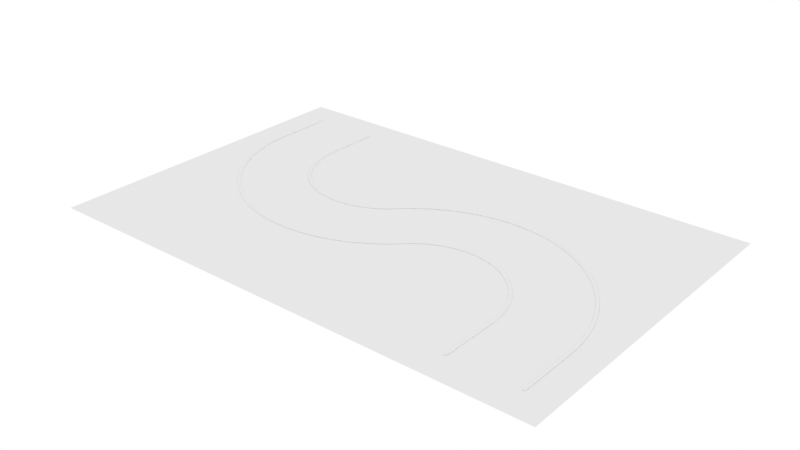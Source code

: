 # Source: s_curve.blend  (saved by Blender 4.5.90; exported with 4.5.12 LTS)
import bpy
from mathutils import Matrix  # noqa: F401  (used for matrix-valued properties, if any)

bpy.ops.wm.read_factory_settings(use_empty=True)
scene = bpy.context.scene
scene.name = 'Scene'

# ---- world
world_wb_white = bpy.data.worlds.new('WB_White'); scene.world = world_wb_white
world_wb_white.color = (1.0, 1.0, 1.0)

# ---- cameras
cam_cam_top = bpy.data.cameras.new('Cam_Top')
cam_cam_top.type = 'ORTHO'
cam_cam_top.clip_end = 500.0
cam_cam_top.ortho_scale = 32.52

# ---- meshes
me_s_curve_ground = bpy.data.meshes.new('s_curve_ground')
me_s_curve_ground.from_pydata([(-1.5, -12.63, 0.0), (24.63, -12.63, 0.0), (24.63, 4.5, 0.0), (-1.5, 4.5, 0.0)], [], [(0, 1, 2, 3)])
me_s_curve_ground.update()
me_s_curve_curve_edge_a = bpy.data.meshes.new('s_curve_curve_edge_A')
me_s_curve_curve_edge_a.from_pydata([(0.075, 3.0, 0.01), (0.075, 0.0004909, 0.01), (0.07755, -0.1944, 0.01), (0.08518, -0.3886, 0.01), (0.0979, -0.5826, 0.01), (0.1157, -0.7761, 0.01), (0.1385, -0.9692, 0.01), (0.1664, -1.162, 0.01), (0.1993, -1.353, 0.01), (0.2373, -1.544, 0.01), (0.2802, -1.733, 0.01), (0.328, -1.922, 0.01), (0.3808, -2.109, 0.01), (0.4384, -2.294, 0.01), (0.5009, -2.479, 0.01), (0.5682, -2.661, 0.01), (0.6402, -2.841, 0.01), (0.7169, -3.02, 0.01), (0.7983, -3.197, 0.01), (0.8843, -3.371, 0.01), (0.9748, -3.543, 0.01), (1.07, -3.712, 0.01), (1.169, -3.88, 0.01), (1.273, -4.044, 0.01), (1.381, -4.206, 0.01), (1.493, -4.364, 0.01), (1.609, -4.52, 0.01), (1.73, -4.673, 0.01), (1.854, -4.822, 0.01), (1.982, -4.968, 0.01), (2.114, -5.111, 0.01), (2.25, -5.25, 0.01), (2.389, -5.386, 0.01), (2.532, -5.518, 0.01), (2.678, -5.646, 0.01), (2.827, -5.77, 0.01), (2.98, -5.891, 0.01), (3.136, -6.007, 0.01), (3.294, -6.119, 0.01), (3.456, -6.227, 0.01), (3.62, -6.331, 0.01), (3.788, -6.43, 0.01), (3.957, -6.525, 0.01), (4.129, -6.616, 0.01), (4.303, -6.702, 0.01), (4.48, -6.783, 0.01), (4.659, -6.86, 0.01), (4.839, -6.932, 0.01), (5.021, -6.999, 0.01), (5.206, -7.062, 0.01), (5.391, -7.119, 0.01), (5.578, -7.172, 0.01), (5.767, -7.22, 0.01), (5.956, -7.263, 0.01), (6.147, -7.301, 0.01), (6.338, -7.334, 0.01), (6.531, -7.361, 0.01), (6.724, -7.384, 0.01), (6.917, -7.402, 0.01), (7.111, -7.415, 0.01), (7.306, -7.422, 0.01), (7.5, -7.425, 0.01), (7.694, -7.422, 0.01), (7.889, -7.415, 0.01), (8.083, -7.402, 0.01), (8.276, -7.384, 0.01), (8.469, -7.361, 0.01), (8.662, -7.334, 0.01), (8.853, -7.301, 0.01), (9.044, -7.263, 0.01), (9.233, -7.22, 0.01), (9.422, -7.172, 0.01), (9.609, -7.119, 0.01), (9.794, -7.062, 0.01), (9.979, -6.999, 0.01), (10.16, -6.932, 0.01), (10.34, -6.86, 0.01), (10.52, -6.783, 0.01), (10.7, -6.702, 0.01), (10.87, -6.616, 0.01), (11.04, -6.525, 0.01), (11.21, -6.43, 0.01), (11.38, -6.331, 0.01), (11.54, -6.227, 0.01), (11.71, -6.119, 0.01), (11.86, -6.007, 0.01), (12.02, -5.891, 0.01), (12.17, -5.77, 0.01), (12.32, -5.646, 0.01), (12.47, -5.518, 0.01), (12.61, -5.386, 0.01), (12.75, -5.25, 0.01), (12.83, -5.176, 0.01), (12.91, -5.103, 0.01), (12.99, -5.033, 0.01), (13.07, -4.965, 0.01), (13.15, -4.899, 0.01), (13.24, -4.835, 0.01), (13.32, -4.773, 0.01), (13.41, -4.714, 0.01), (13.5, -4.657, 0.01), (13.59, -4.603, 0.01), (13.69, -4.551, 0.01), (13.78, -4.501, 0.01), (13.88, -4.454, 0.01), (13.97, -4.409, 0.01), (14.07, -4.367, 0.01), (14.17, -4.327, 0.01), (14.27, -4.29, 0.01), (14.37, -4.256, 0.01), (14.47, -4.225, 0.01), (14.58, -4.196, 0.01), (14.68, -4.169, 0.01), (14.78, -4.146, 0.01), (14.89, -4.125, 0.01), (14.99, -4.107, 0.01), (15.1, -4.092, 0.01), (15.21, -4.079, 0.01), (15.31, -4.069, 0.01), (15.42, -4.062, 0.01), (15.53, -4.058, 0.01), (15.63, -4.057, 0.01), (15.74, -4.058, 0.01), (15.84, -4.062, 0.01), (15.95, -4.069, 0.01), (16.06, -4.079, 0.01), (16.16, -4.092, 0.01), (16.27, -4.107, 0.01), (16.37, -4.125, 0.01), (16.48, -4.146, 0.01), (16.58, -4.169, 0.01), (16.69, -4.196, 0.01), (16.79, -4.225, 0.01), (16.89, -4.256, 0.01), (16.99, -4.29, 0.01), (17.09, -4.327, 0.01), (17.19, -4.367, 0.01), (17.29, -4.409, 0.01), (17.39, -4.454, 0.01), (17.48, -4.501, 0.01), (17.58, -4.551, 0.01), (17.67, -4.603, 0.01), (17.76, -4.657, 0.01), (17.85, -4.714, 0.01), (17.94, -4.773, 0.01), (18.03, -4.835, 0.01), (18.11, -4.899, 0.01), (18.2, -4.965, 0.01), (18.28, -5.033, 0.01), (18.36, -5.103, 0.01), (18.44, -5.176, 0.01), (18.51, -5.25, 0.01), (18.59, -5.327, 0.01), (18.66, -5.405, 0.01), (18.73, -5.485, 0.01), (18.8, -5.567, 0.01), (18.86, -5.651, 0.01), (18.93, -5.736, 0.01), (18.99, -5.824, 0.01), (19.05, -5.912, 0.01), (19.11, -6.003, 0.01), (19.16, -6.094, 0.01), (19.21, -6.187, 0.01), (19.26, -6.282, 0.01), (19.31, -6.377, 0.01), (19.35, -6.474, 0.01), (19.4, -6.572, 0.01), (19.44, -6.671, 0.01), (19.47, -6.771, 0.01), (19.51, -6.872, 0.01), (19.54, -6.974, 0.01), (19.57, -7.077, 0.01), (19.59, -7.18, 0.01), (19.62, -7.284, 0.01), (19.64, -7.389, 0.01), (19.66, -7.494, 0.01), (19.67, -7.6, 0.01), (19.68, -7.706, 0.01), (19.69, -7.812, 0.01), (19.7, -7.918, 0.01), (19.71, -8.025, 0.01), (19.71, -8.131, 0.01), (19.71, -11.13, 0.01), (-0.075, 3.0, 0.01), (-0.075, -0.0004909, 0.01), (-0.07241, -0.1983, 0.01), (-0.06463, -0.3964, 0.01), (-0.05166, -0.5943, 0.01), (-0.03351, -0.7918, 0.01), (-0.0102, -0.9887, 0.01), (0.01825, -1.185, 0.01), (0.05184, -1.38, 0.01), (0.09053, -1.575, 0.01), (0.1343, -1.768, 0.01), (0.1831, -1.961, 0.01), (0.2369, -2.151, 0.01), (0.2957, -2.341, 0.01), (0.3595, -2.529, 0.01), (0.4281, -2.715, 0.01), (0.5016, -2.899, 0.01), (0.5799, -3.081, 0.01), (0.6629, -3.261, 0.01), (0.7506, -3.439, 0.01), (0.843, -3.614, 0.01), (0.9399, -3.788, 0.01), (1.041, -3.958, 0.01), (1.147, -4.126, 0.01), (1.257, -4.291, 0.01), (1.372, -4.452, 0.01), (1.49, -4.611, 0.01), (1.613, -4.767, 0.01), (1.74, -4.92, 0.01), (1.871, -5.069, 0.01), (2.005, -5.214, 0.01), (2.144, -5.356, 0.01), (2.286, -5.495, 0.01), (2.431, -5.629, 0.01), (2.58, -5.76, 0.01), (2.733, -5.887, 0.01), (2.889, -6.01, 0.01), (3.048, -6.128, 0.01), (3.209, -6.243, 0.01), (3.374, -6.353, 0.01), (3.542, -6.459, 0.01), (3.712, -6.56, 0.01), (3.886, -6.657, 0.01), (4.061, -6.749, 0.01), (4.239, -6.837, 0.01), (4.419, -6.92, 0.01), (4.601, -6.998, 0.01), (4.785, -7.072, 0.01), (4.971, -7.141, 0.01), (5.159, -7.204, 0.01), (5.349, -7.263, 0.01), (5.539, -7.317, 0.01), (5.732, -7.366, 0.01), (5.925, -7.409, 0.01), (6.12, -7.448, 0.01), (6.315, -7.482, 0.01), (6.511, -7.51, 0.01), (6.708, -7.534, 0.01), (6.906, -7.552, 0.01), (7.104, -7.565, 0.01), (7.302, -7.572, 0.01), (7.5, -7.575, 0.01), (7.698, -7.572, 0.01), (7.896, -7.565, 0.01), (8.094, -7.552, 0.01), (8.292, -7.534, 0.01), (8.489, -7.51, 0.01), (8.685, -7.482, 0.01), (8.88, -7.448, 0.01), (9.075, -7.409, 0.01), (9.268, -7.366, 0.01), (9.461, -7.317, 0.01), (9.651, -7.263, 0.01), (9.841, -7.204, 0.01), (10.03, -7.141, 0.01), (10.21, -7.072, 0.01), (10.4, -6.998, 0.01), (10.58, -6.92, 0.01), (10.76, -6.837, 0.01), (10.94, -6.749, 0.01), (11.11, -6.657, 0.01), (11.29, -6.56, 0.01), (11.46, -6.459, 0.01), (11.63, -6.353, 0.01), (11.79, -6.243, 0.01), (11.95, -6.128, 0.01), (12.11, -6.01, 0.01), (12.27, -5.887, 0.01), (12.42, -5.76, 0.01), (12.57, -5.629, 0.01), (12.71, -5.495, 0.01), (12.86, -5.357, 0.01), (12.93, -5.285, 0.01), (13.01, -5.215, 0.01), (13.08, -5.147, 0.01), (13.16, -5.081, 0.01), (13.24, -5.018, 0.01), (13.32, -4.956, 0.01), (13.41, -4.897, 0.01), (13.49, -4.84, 0.01), (13.58, -4.785, 0.01), (13.67, -4.733, 0.01), (13.76, -4.682, 0.01), (13.85, -4.635, 0.01), (13.94, -4.589, 0.01), (14.04, -4.546, 0.01), (14.13, -4.506, 0.01), (14.23, -4.467, 0.01), (14.32, -4.432, 0.01), (14.42, -4.399, 0.01), (14.52, -4.368, 0.01), (14.62, -4.34, 0.01), (14.72, -4.315, 0.01), (14.82, -4.293, 0.01), (14.92, -4.272, 0.01), (15.02, -4.255, 0.01), (15.12, -4.24, 0.01), (15.22, -4.228, 0.01), (15.32, -4.219, 0.01), (15.43, -4.212, 0.01), (15.53, -4.208, 0.01), (15.63, -4.207, 0.01), (15.73, -4.208, 0.01), (15.84, -4.212, 0.01), (15.94, -4.219, 0.01), (16.04, -4.228, 0.01), (16.14, -4.24, 0.01), (16.25, -4.255, 0.01), (16.35, -4.272, 0.01), (16.45, -4.293, 0.01), (16.55, -4.315, 0.01), (16.65, -4.34, 0.01), (16.75, -4.368, 0.01), (16.84, -4.399, 0.01), (16.94, -4.432, 0.01), (17.04, -4.467, 0.01), (17.13, -4.506, 0.01), (17.23, -4.546, 0.01), (17.32, -4.589, 0.01), (17.41, -4.635, 0.01), (17.5, -4.682, 0.01), (17.59, -4.733, 0.01), (17.68, -4.785, 0.01), (17.77, -4.84, 0.01), (17.85, -4.897, 0.01), (17.94, -4.956, 0.01), (18.02, -5.018, 0.01), (18.1, -5.081, 0.01), (18.18, -5.147, 0.01), (18.26, -5.215, 0.01), (18.33, -5.285, 0.01), (18.41, -5.356, 0.01), (18.48, -5.43, 0.01), (18.55, -5.505, 0.01), (18.62, -5.583, 0.01), (18.68, -5.662, 0.01), (18.75, -5.742, 0.01), (18.81, -5.825, 0.01), (18.87, -5.909, 0.01), (18.92, -5.994, 0.01), (18.98, -6.081, 0.01), (19.03, -6.169, 0.01), (19.08, -6.259, 0.01), (19.13, -6.35, 0.01), (19.17, -6.442, 0.01), (19.22, -6.535, 0.01), (19.26, -6.63, 0.01), (19.3, -6.725, 0.01), (19.33, -6.822, 0.01), (19.36, -6.919, 0.01), (19.4, -7.017, 0.01), (19.42, -7.116, 0.01), (19.45, -7.215, 0.01), (19.47, -7.316, 0.01), (19.49, -7.416, 0.01), (19.51, -7.518, 0.01), (19.52, -7.619, 0.01), (19.54, -7.721, 0.01), (19.54, -7.824, 0.01), (19.55, -7.926, 0.01), (19.56, -8.029, 0.01), (19.56, -8.132, 0.01), (19.56, -11.13, 0.01)], [], [(0, 1, 184, 183), (1, 2, 185, 184), (2, 3, 186, 185), (3, 4, 187, 186), (4, 5, 188, 187), (5, 6, 189, 188), (6, 7, 190, 189), (7, 8, 191, 190), (8, 9, 192, 191), (9, 10, 193, 192), (10, 11, 194, 193), (11, 12, 195, 194), (12, 13, 196, 195), (13, 14, 197, 196), (14, 15, 198, 197), (15, 16, 199, 198), (16, 17, 200, 199), (17, 18, 201, 200), (18, 19, 202, 201), (19, 20, 203, 202), (20, 21, 204, 203), (21, 22, 205, 204), (22, 23, 206, 205), (23, 24, 207, 206), (24, 25, 208, 207), (25, 26, 209, 208), (26, 27, 210, 209), (27, 28, 211, 210), (28, 29, 212, 211), (29, 30, 213, 212), (30, 31, 214, 213), (31, 32, 215, 214), (32, 33, 216, 215), (33, 34, 217, 216), (34, 35, 218, 217), (35, 36, 219, 218), (36, 37, 220, 219), (37, 38, 221, 220), (38, 39, 222, 221), (39, 40, 223, 222), (40, 41, 224, 223), (41, 42, 225, 224), (42, 43, 226, 225), (43, 44, 227, 226), (44, 45, 228, 227), (45, 46, 229, 228), (46, 47, 230, 229), (47, 48, 231, 230), (48, 49, 232, 231), (49, 50, 233, 232), (50, 51, 234, 233), (51, 52, 235, 234), (52, 53, 236, 235), (53, 54, 237, 236), (54, 55, 238, 237), (55, 56, 239, 238), (56, 57, 240, 239), (57, 58, 241, 240), (58, 59, 242, 241), (59, 60, 243, 242), (60, 61, 244, 243), (61, 62, 245, 244), (62, 63, 246, 245), (63, 64, 247, 246), (64, 65, 248, 247), (65, 66, 249, 248), (66, 67, 250, 249), (67, 68, 251, 250), (68, 69, 252, 251), (69, 70, 253, 252), (70, 71, 254, 253), (71, 72, 255, 254), (72, 73, 256, 255), (73, 74, 257, 256), (74, 75, 258, 257), (75, 76, 259, 258), (76, 77, 260, 259), (77, 78, 261, 260), (78, 79, 262, 261), (79, 80, 263, 262), (80, 81, 264, 263), (81, 82, 265, 264), (82, 83, 266, 265), (83, 84, 267, 266), (84, 85, 268, 267), (85, 86, 269, 268), (86, 87, 270, 269), (87, 88, 271, 270), (88, 89, 272, 271), (89, 90, 273, 272), (90, 91, 274, 273), (91, 92, 275, 274), (92, 93, 276, 275), (93, 94, 277, 276), (94, 95, 278, 277), (95, 96, 279, 278), (96, 97, 280, 279), (97, 98, 281, 280), (98, 99, 282, 281), (99, 100, 283, 282), (100, 101, 284, 283), (101, 102, 285, 284), (102, 103, 286, 285), (103, 104, 287, 286), (104, 105, 288, 287), (105, 106, 289, 288), (106, 107, 290, 289), (107, 108, 291, 290), (108, 109, 292, 291), (109, 110, 293, 292), (110, 111, 294, 293), (111, 112, 295, 294), (112, 113, 296, 295), (113, 114, 297, 296), (114, 115, 298, 297), (115, 116, 299, 298), (116, 117, 300, 299), (117, 118, 301, 300), (118, 119, 302, 301), (119, 120, 303, 302), (120, 121, 304, 303), (121, 122, 305, 304), (122, 123, 306, 305), (123, 124, 307, 306), (124, 125, 308, 307), (125, 126, 309, 308), (126, 127, 310, 309), (127, 128, 311, 310), (128, 129, 312, 311), (129, 130, 313, 312), (130, 131, 314, 313), (131, 132, 315, 314), (132, 133, 316, 315), (133, 134, 317, 316), (134, 135, 318, 317), (135, 136, 319, 318), (136, 137, 320, 319), (137, 138, 321, 320), (138, 139, 322, 321), (139, 140, 323, 322), (140, 141, 324, 323), (141, 142, 325, 324), (142, 143, 326, 325), (143, 144, 327, 326), (144, 145, 328, 327), (145, 146, 329, 328), (146, 147, 330, 329), (147, 148, 331, 330), (148, 149, 332, 331), (149, 150, 333, 332), (150, 151, 334, 333), (151, 152, 335, 334), (152, 153, 336, 335), (153, 154, 337, 336), (154, 155, 338, 337), (155, 156, 339, 338), (156, 157, 340, 339), (157, 158, 341, 340), (158, 159, 342, 341), (159, 160, 343, 342), (160, 161, 344, 343), (161, 162, 345, 344), (162, 163, 346, 345), (163, 164, 347, 346), (164, 165, 348, 347), (165, 166, 349, 348), (166, 167, 350, 349), (167, 168, 351, 350), (168, 169, 352, 351), (169, 170, 353, 352), (170, 171, 354, 353), (171, 172, 355, 354), (172, 173, 356, 355), (173, 174, 357, 356), (174, 175, 358, 357), (175, 176, 359, 358), (176, 177, 360, 359), (177, 178, 361, 360), (178, 179, 362, 361), (179, 180, 363, 362), (180, 181, 364, 363), (181, 182, 365, 364)])
me_s_curve_curve_edge_a.update()
me_s_curve_curve_edge_b = bpy.data.meshes.new('s_curve_curve_edge_B')
me_s_curve_curve_edge_b.from_pydata([(3.575, 3.0, 0.01), (3.575, 0.0004909, 0.01), (3.576, -0.1027, 0.01), (3.58, -0.2054, 0.01), (3.587, -0.308, 0.01), (3.597, -0.4103, 0.01), (3.609, -0.5123, 0.01), (3.623, -0.614, 0.01), (3.641, -0.7153, 0.01), (3.661, -0.8161, 0.01), (3.683, -0.9163, 0.01), (3.709, -1.016, 0.01), (3.737, -1.115, 0.01), (3.767, -1.213, 0.01), (3.8, -1.31, 0.01), (3.836, -1.407, 0.01), (3.874, -1.502, 0.01), (3.914, -1.596, 0.01), (3.957, -1.69, 0.01), (4.003, -1.782, 0.01), (4.051, -1.873, 0.01), (4.101, -1.962, 0.01), (4.153, -2.051, 0.01), (4.208, -2.138, 0.01), (4.265, -2.223, 0.01), (4.325, -2.307, 0.01), (4.386, -2.389, 0.01), (4.45, -2.47, 0.01), (4.515, -2.549, 0.01), (4.583, -2.626, 0.01), (4.653, -2.702, 0.01), (4.725, -2.775, 0.01), (4.798, -2.847, 0.01), (4.874, -2.917, 0.01), (4.951, -2.985, 0.01), (5.03, -3.05, 0.01), (5.111, -3.114, 0.01), (5.193, -3.175, 0.01), (5.277, -3.235, 0.01), (5.362, -3.292, 0.01), (5.449, -3.347, 0.01), (5.538, -3.399, 0.01), (5.627, -3.449, 0.01), (5.718, -3.497, 0.01), (5.81, -3.543, 0.01), (5.904, -3.586, 0.01), (5.998, -3.626, 0.01), (6.093, -3.664, 0.01), (6.19, -3.7, 0.01), (6.287, -3.733, 0.01), (6.385, -3.763, 0.01), (6.484, -3.791, 0.01), (6.584, -3.817, 0.01), (6.684, -3.839, 0.01), (6.785, -3.859, 0.01), (6.886, -3.877, 0.01), (6.988, -3.891, 0.01), (7.09, -3.903, 0.01), (7.192, -3.913, 0.01), (7.295, -3.92, 0.01), (7.397, -3.924, 0.01), (7.5, -3.925, 0.01), (7.603, -3.924, 0.01), (7.705, -3.92, 0.01), (7.808, -3.913, 0.01), (7.91, -3.903, 0.01), (8.012, -3.891, 0.01), (8.114, -3.877, 0.01), (8.215, -3.859, 0.01), (8.316, -3.839, 0.01), (8.416, -3.817, 0.01), (8.516, -3.791, 0.01), (8.615, -3.763, 0.01), (8.713, -3.733, 0.01), (8.81, -3.7, 0.01), (8.907, -3.664, 0.01), (9.002, -3.626, 0.01), (9.096, -3.586, 0.01), (9.19, -3.543, 0.01), (9.282, -3.497, 0.01), (9.373, -3.449, 0.01), (9.462, -3.399, 0.01), (9.551, -3.347, 0.01), (9.638, -3.292, 0.01), (9.723, -3.235, 0.01), (9.807, -3.175, 0.01), (9.889, -3.114, 0.01), (9.97, -3.05, 0.01), (10.05, -2.985, 0.01), (10.13, -2.917, 0.01), (10.2, -2.847, 0.01), (10.28, -2.775, 0.01), (10.42, -2.637, 0.01), (10.56, -2.502, 0.01), (10.71, -2.372, 0.01), (10.86, -2.245, 0.01), (11.02, -2.122, 0.01), (11.18, -2.003, 0.01), (11.34, -1.889, 0.01), (11.51, -1.779, 0.01), (11.67, -1.673, 0.01), (11.84, -1.572, 0.01), (12.02, -1.475, 0.01), (12.19, -1.382, 0.01), (12.37, -1.295, 0.01), (12.55, -1.212, 0.01), (12.73, -1.133, 0.01), (12.92, -1.06, 0.01), (13.1, -0.9912, 0.01), (13.29, -0.9275, 0.01), (13.48, -0.8687, 0.01), (13.67, -0.8148, 0.01), (13.86, -0.766, 0.01), (14.06, -0.7223, 0.01), (14.25, -0.6836, 0.01), (14.45, -0.65, 0.01), (14.64, -0.6215, 0.01), (14.84, -0.5982, 0.01), (15.04, -0.5801, 0.01), (15.24, -0.5671, 0.01), (15.43, -0.5593, 0.01), (15.63, -0.5567, 0.01), (15.83, -0.5593, 0.01), (16.03, -0.5671, 0.01), (16.23, -0.5801, 0.01), (16.42, -0.5982, 0.01), (16.62, -0.6215, 0.01), (16.82, -0.65, 0.01), (17.01, -0.6836, 0.01), (17.21, -0.7223, 0.01), (17.4, -0.766, 0.01), (17.59, -0.8148, 0.01), (17.78, -0.8687, 0.01), (17.97, -0.9275, 0.01), (18.16, -0.9912, 0.01), (18.35, -1.06, 0.01), (18.53, -1.133, 0.01), (18.71, -1.212, 0.01), (18.89, -1.295, 0.01), (19.07, -1.382, 0.01), (19.25, -1.475, 0.01), (19.42, -1.572, 0.01), (19.59, -1.673, 0.01), (19.76, -1.779, 0.01), (19.92, -1.889, 0.01), (20.08, -2.003, 0.01), (20.24, -2.122, 0.01), (20.4, -2.245, 0.01), (20.55, -2.372, 0.01), (20.7, -2.502, 0.01), (20.85, -2.637, 0.01), (20.99, -2.775, 0.01), (21.13, -2.917, 0.01), (21.26, -3.063, 0.01), (21.39, -3.212, 0.01), (21.52, -3.365, 0.01), (21.64, -3.52, 0.01), (21.76, -3.679, 0.01), (21.87, -3.841, 0.01), (21.98, -4.006, 0.01), (22.09, -4.174, 0.01), (22.19, -4.344, 0.01), (22.29, -4.517, 0.01), (22.38, -4.693, 0.01), (22.47, -4.871, 0.01), (22.55, -5.051, 0.01), (22.63, -5.233, 0.01), (22.7, -5.417, 0.01), (22.77, -5.603, 0.01), (22.84, -5.791, 0.01), (22.89, -5.98, 0.01), (22.95, -6.171, 0.01), (23.0, -6.363, 0.01), (23.04, -6.557, 0.01), (23.08, -6.751, 0.01), (23.11, -6.947, 0.01), (23.14, -7.143, 0.01), (23.17, -7.34, 0.01), (23.18, -7.537, 0.01), (23.2, -7.735, 0.01), (23.2, -7.933, 0.01), (23.21, -8.131, 0.01), (23.21, -11.13, 0.01), (3.425, 3.0, 0.01), (3.425, -0.0004909, 0.01), (3.426, -0.1067, 0.01), (3.431, -0.2133, 0.01), (3.438, -0.3197, 0.01), (3.447, -0.426, 0.01), (3.46, -0.5319, 0.01), (3.475, -0.6375, 0.01), (3.493, -0.7426, 0.01), (3.514, -0.8472, 0.01), (3.538, -0.9513, 0.01), (3.564, -1.055, 0.01), (3.593, -1.157, 0.01), (3.624, -1.259, 0.01), (3.659, -1.36, 0.01), (3.696, -1.46, 0.01), (3.735, -1.559, 0.01), (3.777, -1.657, 0.01), (3.822, -1.754, 0.01), (3.869, -1.85, 0.01), (3.919, -1.944, 0.01), (3.971, -2.038, 0.01), (4.025, -2.129, 0.01), (4.082, -2.219, 0.01), (4.142, -2.308, 0.01), (4.203, -2.395, 0.01), (4.267, -2.481, 0.01), (4.333, -2.564, 0.01), (4.401, -2.647, 0.01), (4.472, -2.727, 0.01), (4.544, -2.805, 0.01), (4.619, -2.881, 0.01), (4.695, -2.956, 0.01), (4.773, -3.028, 0.01), (4.853, -3.099, 0.01), (4.936, -3.167, 0.01), (5.019, -3.233, 0.01), (5.105, -3.297, 0.01), (5.192, -3.358, 0.01), (5.281, -3.418, 0.01), (5.371, -3.475, 0.01), (5.462, -3.529, 0.01), (5.556, -3.581, 0.01), (5.65, -3.631, 0.01), (5.746, -3.678, 0.01), (5.843, -3.723, 0.01), (5.941, -3.765, 0.01), (6.04, -3.804, 0.01), (6.14, -3.841, 0.01), (6.241, -3.876, 0.01), (6.343, -3.907, 0.01), (6.445, -3.936, 0.01), (6.549, -3.962, 0.01), (6.653, -3.986, 0.01), (6.757, -4.007, 0.01), (6.863, -4.025, 0.01), (6.968, -4.04, 0.01), (7.074, -4.053, 0.01), (7.18, -4.062, 0.01), (7.287, -4.069, 0.01), (7.393, -4.074, 0.01), (7.5, -4.075, 0.01), (7.607, -4.074, 0.01), (7.713, -4.069, 0.01), (7.82, -4.062, 0.01), (7.926, -4.053, 0.01), (8.032, -4.04, 0.01), (8.137, -4.025, 0.01), (8.243, -4.007, 0.01), (8.347, -3.986, 0.01), (8.451, -3.962, 0.01), (8.555, -3.936, 0.01), (8.657, -3.907, 0.01), (8.759, -3.876, 0.01), (8.86, -3.841, 0.01), (8.96, -3.804, 0.01), (9.059, -3.765, 0.01), (9.157, -3.723, 0.01), (9.254, -3.678, 0.01), (9.35, -3.631, 0.01), (9.444, -3.581, 0.01), (9.538, -3.529, 0.01), (9.629, -3.475, 0.01), (9.719, -3.418, 0.01), (9.808, -3.358, 0.01), (9.895, -3.297, 0.01), (9.981, -3.233, 0.01), (10.06, -3.167, 0.01), (10.15, -3.099, 0.01), (10.23, -3.028, 0.01), (10.31, -2.956, 0.01), (10.38, -2.882, 0.01), (10.52, -2.746, 0.01), (10.66, -2.614, 0.01), (10.81, -2.486, 0.01), (10.96, -2.361, 0.01), (11.11, -2.241, 0.01), (11.27, -2.125, 0.01), (11.43, -2.013, 0.01), (11.59, -1.905, 0.01), (11.75, -1.801, 0.01), (11.92, -1.701, 0.01), (12.09, -1.607, 0.01), (12.26, -1.516, 0.01), (12.44, -1.43, 0.01), (12.61, -1.349, 0.01), (12.79, -1.272, 0.01), (12.97, -1.2, 0.01), (13.15, -1.133, 0.01), (13.34, -1.07, 0.01), (13.52, -1.012, 0.01), (13.71, -0.9597, 0.01), (13.9, -0.9119, 0.01), (14.09, -0.869, 0.01), (14.28, -0.8311, 0.01), (14.47, -0.7981, 0.01), (14.66, -0.7703, 0.01), (14.86, -0.7474, 0.01), (15.05, -0.7296, 0.01), (15.24, -0.7169, 0.01), (15.44, -0.7093, 0.01), (15.63, -0.7067, 0.01), (15.83, -0.7093, 0.01), (16.02, -0.7169, 0.01), (16.21, -0.7296, 0.01), (16.41, -0.7474, 0.01), (16.6, -0.7703, 0.01), (16.79, -0.7981, 0.01), (16.98, -0.8311, 0.01), (17.18, -0.869, 0.01), (17.37, -0.9119, 0.01), (17.55, -0.9597, 0.01), (17.74, -1.012, 0.01), (17.93, -1.07, 0.01), (18.11, -1.133, 0.01), (18.29, -1.2, 0.01), (18.47, -1.272, 0.01), (18.65, -1.349, 0.01), (18.83, -1.43, 0.01), (19.0, -1.516, 0.01), (19.17, -1.607, 0.01), (19.34, -1.701, 0.01), (19.51, -1.801, 0.01), (19.68, -1.905, 0.01), (19.84, -2.013, 0.01), (20.0, -2.125, 0.01), (20.15, -2.241, 0.01), (20.3, -2.361, 0.01), (20.45, -2.486, 0.01), (20.6, -2.614, 0.01), (20.74, -2.746, 0.01), (20.88, -2.881, 0.01), (21.02, -3.021, 0.01), (21.15, -3.163, 0.01), (21.28, -3.31, 0.01), (21.4, -3.459, 0.01), (21.52, -3.612, 0.01), (21.64, -3.767, 0.01), (21.75, -3.926, 0.01), (21.86, -4.088, 0.01), (21.96, -4.252, 0.01), (22.06, -4.419, 0.01), (22.16, -4.589, 0.01), (22.25, -4.761, 0.01), (22.33, -4.935, 0.01), (22.41, -5.112, 0.01), (22.49, -5.29, 0.01), (22.56, -5.471, 0.01), (22.63, -5.653, 0.01), (22.69, -5.837, 0.01), (22.75, -6.023, 0.01), (22.8, -6.21, 0.01), (22.85, -6.398, 0.01), (22.89, -6.588, 0.01), (22.93, -6.779, 0.01), (22.97, -6.97, 0.01), (22.99, -7.163, 0.01), (23.02, -7.356, 0.01), (23.03, -7.549, 0.01), (23.05, -7.743, 0.01), (23.05, -7.937, 0.01), (23.06, -8.132, 0.01), (23.06, -11.13, 0.01)], [], [(0, 1, 184, 183), (1, 2, 185, 184), (2, 3, 186, 185), (3, 4, 187, 186), (4, 5, 188, 187), (5, 6, 189, 188), (6, 7, 190, 189), (7, 8, 191, 190), (8, 9, 192, 191), (9, 10, 193, 192), (10, 11, 194, 193), (11, 12, 195, 194), (12, 13, 196, 195), (13, 14, 197, 196), (14, 15, 198, 197), (15, 16, 199, 198), (16, 17, 200, 199), (17, 18, 201, 200), (18, 19, 202, 201), (19, 20, 203, 202), (20, 21, 204, 203), (21, 22, 205, 204), (22, 23, 206, 205), (23, 24, 207, 206), (24, 25, 208, 207), (25, 26, 209, 208), (26, 27, 210, 209), (27, 28, 211, 210), (28, 29, 212, 211), (29, 30, 213, 212), (30, 31, 214, 213), (31, 32, 215, 214), (32, 33, 216, 215), (33, 34, 217, 216), (34, 35, 218, 217), (35, 36, 219, 218), (36, 37, 220, 219), (37, 38, 221, 220), (38, 39, 222, 221), (39, 40, 223, 222), (40, 41, 224, 223), (41, 42, 225, 224), (42, 43, 226, 225), (43, 44, 227, 226), (44, 45, 228, 227), (45, 46, 229, 228), (46, 47, 230, 229), (47, 48, 231, 230), (48, 49, 232, 231), (49, 50, 233, 232), (50, 51, 234, 233), (51, 52, 235, 234), (52, 53, 236, 235), (53, 54, 237, 236), (54, 55, 238, 237), (55, 56, 239, 238), (56, 57, 240, 239), (57, 58, 241, 240), (58, 59, 242, 241), (59, 60, 243, 242), (60, 61, 244, 243), (61, 62, 245, 244), (62, 63, 246, 245), (63, 64, 247, 246), (64, 65, 248, 247), (65, 66, 249, 248), (66, 67, 250, 249), (67, 68, 251, 250), (68, 69, 252, 251), (69, 70, 253, 252), (70, 71, 254, 253), (71, 72, 255, 254), (72, 73, 256, 255), (73, 74, 257, 256), (74, 75, 258, 257), (75, 76, 259, 258), (76, 77, 260, 259), (77, 78, 261, 260), (78, 79, 262, 261), (79, 80, 263, 262), (80, 81, 264, 263), (81, 82, 265, 264), (82, 83, 266, 265), (83, 84, 267, 266), (84, 85, 268, 267), (85, 86, 269, 268), (86, 87, 270, 269), (87, 88, 271, 270), (88, 89, 272, 271), (89, 90, 273, 272), (90, 91, 274, 273), (91, 92, 275, 274), (92, 93, 276, 275), (93, 94, 277, 276), (94, 95, 278, 277), (95, 96, 279, 278), (96, 97, 280, 279), (97, 98, 281, 280), (98, 99, 282, 281), (99, 100, 283, 282), (100, 101, 284, 283), (101, 102, 285, 284), (102, 103, 286, 285), (103, 104, 287, 286), (104, 105, 288, 287), (105, 106, 289, 288), (106, 107, 290, 289), (107, 108, 291, 290), (108, 109, 292, 291), (109, 110, 293, 292), (110, 111, 294, 293), (111, 112, 295, 294), (112, 113, 296, 295), (113, 114, 297, 296), (114, 115, 298, 297), (115, 116, 299, 298), (116, 117, 300, 299), (117, 118, 301, 300), (118, 119, 302, 301), (119, 120, 303, 302), (120, 121, 304, 303), (121, 122, 305, 304), (122, 123, 306, 305), (123, 124, 307, 306), (124, 125, 308, 307), (125, 126, 309, 308), (126, 127, 310, 309), (127, 128, 311, 310), (128, 129, 312, 311), (129, 130, 313, 312), (130, 131, 314, 313), (131, 132, 315, 314), (132, 133, 316, 315), (133, 134, 317, 316), (134, 135, 318, 317), (135, 136, 319, 318), (136, 137, 320, 319), (137, 138, 321, 320), (138, 139, 322, 321), (139, 140, 323, 322), (140, 141, 324, 323), (141, 142, 325, 324), (142, 143, 326, 325), (143, 144, 327, 326), (144, 145, 328, 327), (145, 146, 329, 328), (146, 147, 330, 329), (147, 148, 331, 330), (148, 149, 332, 331), (149, 150, 333, 332), (150, 151, 334, 333), (151, 152, 335, 334), (152, 153, 336, 335), (153, 154, 337, 336), (154, 155, 338, 337), (155, 156, 339, 338), (156, 157, 340, 339), (157, 158, 341, 340), (158, 159, 342, 341), (159, 160, 343, 342), (160, 161, 344, 343), (161, 162, 345, 344), (162, 163, 346, 345), (163, 164, 347, 346), (164, 165, 348, 347), (165, 166, 349, 348), (166, 167, 350, 349), (167, 168, 351, 350), (168, 169, 352, 351), (169, 170, 353, 352), (170, 171, 354, 353), (171, 172, 355, 354), (172, 173, 356, 355), (173, 174, 357, 356), (174, 175, 358, 357), (175, 176, 359, 358), (176, 177, 360, 359), (177, 178, 361, 360), (178, 179, 362, 361), (179, 180, 363, 362), (180, 181, 364, 363), (181, 182, 365, 364)])
me_s_curve_curve_edge_b.update()

# ---- objects
ob_s_curve_ground = bpy.data.objects.new('s_curve_ground', me_s_curve_ground)
ob_s_curve_curve_edge_a = bpy.data.objects.new('s_curve_curve_edge_A', me_s_curve_curve_edge_a)
ob_s_curve_curve_edge_b = bpy.data.objects.new('s_curve_curve_edge_B', me_s_curve_curve_edge_b)
ob_cam_top = bpy.data.objects.new('Cam_Top', cam_cam_top)

# ---- transforms, parenting, visibility, modifiers, constraints
ob_s_curve_ground.location = (0.0, 0.0, 0.0)
ob_s_curve_ground.color = (0.9, 0.9, 0.9, 1.0)
ob_s_curve_curve_edge_a.location = (0.0, 0.0, 0.0)
ob_s_curve_curve_edge_a.color = (0.16, 0.16, 0.19, 1.0)
ob_s_curve_curve_edge_b.location = (0.0, 0.0, 0.0)
ob_s_curve_curve_edge_b.color = (0.16, 0.16, 0.19, 1.0)
ob_cam_top.location = (11.57, -4.066, 80.0)

# ---- collection membership
scene.collection.objects.link(ob_s_curve_ground)
scene.collection.objects.link(ob_s_curve_curve_edge_a)
scene.collection.objects.link(ob_s_curve_curve_edge_b)
scene.collection.objects.link(ob_cam_top)

# ---- scene / render settings (as saved in the file)
scene.frame_start = 1; scene.frame_end = 250; scene.frame_set(1)
scene.render.engine = 'BLENDER_WORKBENCH'
scene.render.image_settings.color_mode = 'RGB'
scene.view_settings.view_transform = 'Standard'
bpy.context.view_layer.update()

# ---- added for rendering (the .blend has no active camera): camera
cam_auto = bpy.data.cameras.new('AutoCamera')
cam_auto.lens = 50.0
cam_auto.sensor_width = 36.0
cam_auto.clip_end = 1000.0
ob_auto_camera = bpy.data.objects.new('AutoCamera', cam_auto)
scene.collection.objects.link(ob_auto_camera)
ob_auto_camera.location = (40.4762, -38.7583, 23.1333)
ob_auto_camera.rotation_euler = (1.09748, -7.21219e-08, 0.694738)
scene.camera = ob_auto_camera
bpy.context.view_layer.update()
